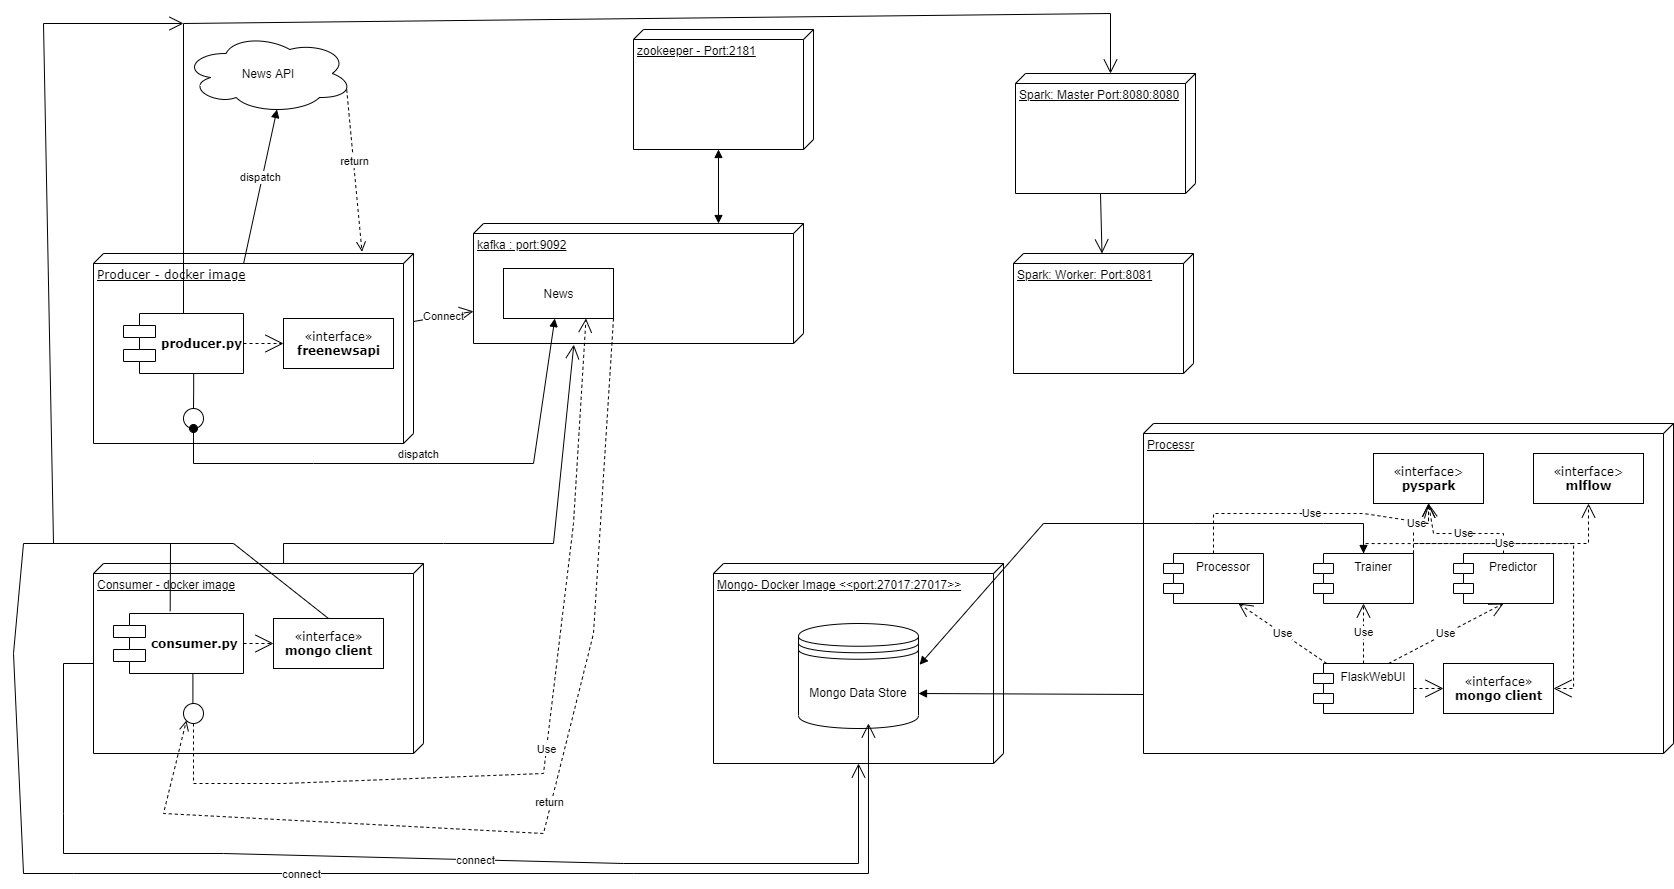

The diagram above was exported from draw.io. Its source (the exported page's mxGraphModel, read from the mxfile embedded in the PNG):
<mxGraphModel dx="1021" dy="1417" grid="1" gridSize="10" guides="1" tooltips="1" connect="1" arrows="1" fold="1" page="1" pageScale="1" pageWidth="1100" pageHeight="850" background="none" math="0" shadow="0">
  <root>
    <mxCell id="0" />
    <mxCell id="1" parent="0" />
    <mxCell id="39150e848f15840c-2" value="Producer - docker image" style="verticalAlign=top;align=left;spacingTop=8;spacingLeft=2;spacingRight=12;shape=cube;size=10;direction=south;fontStyle=4;html=1;rounded=0;shadow=0;comic=0;labelBackgroundColor=none;strokeWidth=1;fontFamily=Verdana;fontSize=12" parent="1" vertex="1">
      <mxGeometry x="140" y="250" width="320" height="190" as="geometry" />
    </mxCell>
    <mxCell id="5bMssc5cgXDXFg97c_Bc-4" value="" style="edgeStyle=orthogonalEdgeStyle;rounded=0;orthogonalLoop=1;jettySize=auto;html=1;" edge="1" parent="1" target="5bMssc5cgXDXFg97c_Bc-3">
      <mxGeometry relative="1" as="geometry">
        <mxPoint x="370" y="194.9999999999999" as="sourcePoint" />
      </mxGeometry>
    </mxCell>
    <mxCell id="39150e848f15840c-7" value="producer.py" style="shape=component;align=left;spacingLeft=36;rounded=0;shadow=0;comic=0;labelBackgroundColor=none;strokeWidth=1;fontFamily=Verdana;fontSize=12;html=1;fontStyle=1" parent="1" vertex="1">
      <mxGeometry x="170" y="310" width="120" height="60" as="geometry" />
    </mxCell>
    <mxCell id="39150e848f15840c-8" value="«interface»&lt;br&gt;&lt;b&gt;freenewsapi&lt;/b&gt;" style="html=1;rounded=0;shadow=0;comic=0;labelBackgroundColor=none;strokeWidth=1;fontFamily=Verdana;fontSize=12;align=center;" parent="1" vertex="1">
      <mxGeometry x="330" y="315" width="110" height="50" as="geometry" />
    </mxCell>
    <mxCell id="39150e848f15840c-9" value="" style="ellipse;whiteSpace=wrap;html=1;rounded=0;shadow=0;comic=0;labelBackgroundColor=none;strokeWidth=1;fontFamily=Verdana;fontSize=12;align=center;" parent="1" vertex="1">
      <mxGeometry x="230" y="405" width="20" height="20" as="geometry" />
    </mxCell>
    <mxCell id="39150e848f15840c-13" style="edgeStyle=elbowEdgeStyle;rounded=0;html=1;labelBackgroundColor=none;startArrow=none;startFill=0;startSize=8;endArrow=none;endFill=0;endSize=16;fontFamily=Verdana;fontSize=12;" parent="1" source="39150e848f15840c-9" target="39150e848f15840c-7" edge="1">
      <mxGeometry relative="1" as="geometry" />
    </mxCell>
    <mxCell id="39150e848f15840c-16" style="edgeStyle=orthogonalEdgeStyle;rounded=0;html=1;dashed=1;labelBackgroundColor=none;startArrow=none;startFill=0;startSize=8;endArrow=open;endFill=0;endSize=16;fontFamily=Verdana;fontSize=12;" parent="1" source="39150e848f15840c-7" target="39150e848f15840c-8" edge="1">
      <mxGeometry relative="1" as="geometry" />
    </mxCell>
    <mxCell id="5bMssc5cgXDXFg97c_Bc-5" value="News API" style="ellipse;shape=cloud;whiteSpace=wrap;html=1;" vertex="1" parent="1">
      <mxGeometry x="230" y="30" width="170" height="80" as="geometry" />
    </mxCell>
    <mxCell id="5bMssc5cgXDXFg97c_Bc-11" value="dispatch" style="html=1;verticalAlign=bottom;endArrow=block;rounded=0;exitX=0.053;exitY=0.531;exitDx=0;exitDy=0;exitPerimeter=0;entryX=0.55;entryY=0.95;entryDx=0;entryDy=0;entryPerimeter=0;" edge="1" parent="1" source="39150e848f15840c-2" target="5bMssc5cgXDXFg97c_Bc-5">
      <mxGeometry width="80" relative="1" as="geometry">
        <mxPoint x="390" y="310" as="sourcePoint" />
        <mxPoint x="140" y="170" as="targetPoint" />
      </mxGeometry>
    </mxCell>
    <mxCell id="5bMssc5cgXDXFg97c_Bc-13" value="return" style="html=1;verticalAlign=bottom;endArrow=open;dashed=1;endSize=8;rounded=0;exitX=0.96;exitY=0.7;exitDx=0;exitDy=0;exitPerimeter=0;entryX=-0.009;entryY=0.161;entryDx=0;entryDy=0;entryPerimeter=0;" edge="1" parent="1" source="5bMssc5cgXDXFg97c_Bc-5" target="39150e848f15840c-2">
      <mxGeometry relative="1" as="geometry">
        <mxPoint x="470" y="200" as="sourcePoint" />
        <mxPoint x="390" y="200" as="targetPoint" />
      </mxGeometry>
    </mxCell>
    <mxCell id="5bMssc5cgXDXFg97c_Bc-16" value="Consumer - docker image" style="verticalAlign=top;align=left;spacingTop=8;spacingLeft=2;spacingRight=12;shape=cube;size=10;direction=south;fontStyle=4;html=1;" vertex="1" parent="1">
      <mxGeometry x="140" y="560" width="330" height="190" as="geometry" />
    </mxCell>
    <mxCell id="5bMssc5cgXDXFg97c_Bc-18" value="kafka : port:9092&lt;br&gt;&lt;br&gt;&lt;br&gt;" style="verticalAlign=top;align=left;spacingTop=8;spacingLeft=2;spacingRight=12;shape=cube;size=10;direction=south;fontStyle=4;html=1;" vertex="1" parent="1">
      <mxGeometry x="520" y="220" width="330" height="120" as="geometry" />
    </mxCell>
    <mxCell id="5bMssc5cgXDXFg97c_Bc-19" value="zookeeper - Port:2181" style="verticalAlign=top;align=left;spacingTop=8;spacingLeft=2;spacingRight=12;shape=cube;size=10;direction=south;fontStyle=4;html=1;" vertex="1" parent="1">
      <mxGeometry x="680" y="26" width="180" height="120" as="geometry" />
    </mxCell>
    <mxCell id="5bMssc5cgXDXFg97c_Bc-20" value="" style="group" vertex="1" connectable="0" parent="1">
      <mxGeometry x="760" y="560" width="290" height="200" as="geometry" />
    </mxCell>
    <mxCell id="5bMssc5cgXDXFg97c_Bc-15" value="Mongo- Docker Image &amp;lt;&amp;lt;port:27017:27017&amp;gt;&amp;gt;" style="verticalAlign=top;align=left;spacingTop=8;spacingLeft=2;spacingRight=12;shape=cube;size=10;direction=south;fontStyle=4;html=1;" vertex="1" parent="5bMssc5cgXDXFg97c_Bc-20">
      <mxGeometry width="290" height="200" as="geometry" />
    </mxCell>
    <mxCell id="5bMssc5cgXDXFg97c_Bc-14" value="Mongo Data Store" style="shape=datastore;whiteSpace=wrap;html=1;" vertex="1" parent="5bMssc5cgXDXFg97c_Bc-20">
      <mxGeometry x="85" y="60" width="120" height="105" as="geometry" />
    </mxCell>
    <mxCell id="5bMssc5cgXDXFg97c_Bc-49" value="" style="endArrow=block;startArrow=block;endFill=1;startFill=1;html=1;rounded=0;fontFamily=Helvetica;entryX=0.143;entryY=0.636;entryDx=0;entryDy=0;entryPerimeter=0;" edge="1" parent="5bMssc5cgXDXFg97c_Bc-20" target="5bMssc5cgXDXFg97c_Bc-48">
      <mxGeometry width="160" relative="1" as="geometry">
        <mxPoint x="205" y="130" as="sourcePoint" />
        <mxPoint x="400" y="140" as="targetPoint" />
      </mxGeometry>
    </mxCell>
    <mxCell id="5bMssc5cgXDXFg97c_Bc-21" value="" style="endArrow=block;startArrow=block;endFill=1;startFill=1;html=1;rounded=0;exitX=0;exitY=0;exitDx=120;exitDy=95;exitPerimeter=0;entryX=0;entryY=0;entryDx=0;entryDy=85;entryPerimeter=0;" edge="1" parent="1" source="5bMssc5cgXDXFg97c_Bc-19" target="5bMssc5cgXDXFg97c_Bc-18">
      <mxGeometry width="160" relative="1" as="geometry">
        <mxPoint x="350" y="220" as="sourcePoint" />
        <mxPoint x="510" y="220" as="targetPoint" />
      </mxGeometry>
    </mxCell>
    <mxCell id="5bMssc5cgXDXFg97c_Bc-22" value="News" style="html=1;" vertex="1" parent="1">
      <mxGeometry x="550" y="265" width="110" height="50" as="geometry" />
    </mxCell>
    <mxCell id="5bMssc5cgXDXFg97c_Bc-25" value="dispatch" style="html=1;verticalAlign=bottom;startArrow=oval;startFill=1;endArrow=block;startSize=8;rounded=0;exitX=0.5;exitY=1;exitDx=0;exitDy=0;" edge="1" parent="1" source="39150e848f15840c-9" target="5bMssc5cgXDXFg97c_Bc-22">
      <mxGeometry width="60" relative="1" as="geometry">
        <mxPoint x="210" y="470" as="sourcePoint" />
        <mxPoint x="270" y="470" as="targetPoint" />
        <Array as="points">
          <mxPoint x="240" y="460" />
          <mxPoint x="360" y="460" />
          <mxPoint x="580" y="460" />
        </Array>
        <mxPoint x="-1" as="offset" />
      </mxGeometry>
    </mxCell>
    <mxCell id="5bMssc5cgXDXFg97c_Bc-26" value="Connect" style="endArrow=open;endFill=1;endSize=12;html=1;rounded=0;" edge="1" parent="1" source="39150e848f15840c-2" target="5bMssc5cgXDXFg97c_Bc-18">
      <mxGeometry width="160" relative="1" as="geometry">
        <mxPoint x="440" y="308.82" as="sourcePoint" />
        <mxPoint x="600" y="308.82" as="targetPoint" />
      </mxGeometry>
    </mxCell>
    <mxCell id="5bMssc5cgXDXFg97c_Bc-27" value="consumer.py" style="shape=component;align=left;spacingLeft=36;rounded=0;shadow=0;comic=0;labelBackgroundColor=none;strokeWidth=1;fontFamily=Verdana;fontSize=12;html=1;fontStyle=1" vertex="1" parent="1">
      <mxGeometry x="160" y="610" width="130" height="60" as="geometry" />
    </mxCell>
    <mxCell id="5bMssc5cgXDXFg97c_Bc-28" value="«interface»&lt;br&gt;&lt;b&gt;mongo client&lt;/b&gt;" style="html=1;rounded=0;shadow=0;comic=0;labelBackgroundColor=none;strokeWidth=1;fontFamily=Verdana;fontSize=12;align=center;" vertex="1" parent="1">
      <mxGeometry x="320" y="615" width="110" height="50" as="geometry" />
    </mxCell>
    <mxCell id="5bMssc5cgXDXFg97c_Bc-29" style="edgeStyle=orthogonalEdgeStyle;rounded=0;html=1;dashed=1;labelBackgroundColor=none;startArrow=none;startFill=0;startSize=8;endArrow=open;endFill=0;endSize=16;fontFamily=Verdana;fontSize=12;" edge="1" parent="1" source="5bMssc5cgXDXFg97c_Bc-27" target="5bMssc5cgXDXFg97c_Bc-28">
      <mxGeometry relative="1" as="geometry" />
    </mxCell>
    <mxCell id="5bMssc5cgXDXFg97c_Bc-30" style="edgeStyle=elbowEdgeStyle;rounded=0;html=1;labelBackgroundColor=none;startArrow=none;startFill=0;startSize=8;endArrow=none;endFill=0;endSize=16;fontFamily=Verdana;fontSize=12;" edge="1" parent="1">
      <mxGeometry relative="1" as="geometry">
        <mxPoint x="239.41" y="700" as="sourcePoint" />
        <mxPoint x="240" y="670" as="targetPoint" />
        <Array as="points">
          <mxPoint x="239.41" y="685" />
        </Array>
      </mxGeometry>
    </mxCell>
    <mxCell id="5bMssc5cgXDXFg97c_Bc-31" value="" style="ellipse;whiteSpace=wrap;html=1;rounded=0;shadow=0;comic=0;labelBackgroundColor=none;strokeWidth=1;fontFamily=Verdana;fontSize=12;align=center;" vertex="1" parent="1">
      <mxGeometry x="230" y="700" width="20" height="20" as="geometry" />
    </mxCell>
    <mxCell id="5bMssc5cgXDXFg97c_Bc-33" value="" style="endArrow=open;endFill=1;endSize=12;html=1;rounded=0;exitX=0;exitY=0.424;exitDx=0;exitDy=0;exitPerimeter=0;entryX=1.01;entryY=0.696;entryDx=0;entryDy=0;entryPerimeter=0;" edge="1" parent="1" source="5bMssc5cgXDXFg97c_Bc-16" target="5bMssc5cgXDXFg97c_Bc-18">
      <mxGeometry width="160" relative="1" as="geometry">
        <mxPoint x="370" y="530.1270129870129" as="sourcePoint" />
        <mxPoint x="430" y="519.9971428571428" as="targetPoint" />
        <Array as="points">
          <mxPoint x="330" y="540" />
          <mxPoint x="490" y="540" />
          <mxPoint x="600" y="540" />
        </Array>
      </mxGeometry>
    </mxCell>
    <mxCell id="5bMssc5cgXDXFg97c_Bc-34" value="Use" style="endArrow=open;endSize=12;dashed=1;html=1;rounded=0;exitX=0.5;exitY=1;exitDx=0;exitDy=0;entryX=0.75;entryY=1;entryDx=0;entryDy=0;" edge="1" parent="1" source="5bMssc5cgXDXFg97c_Bc-31" target="5bMssc5cgXDXFg97c_Bc-22">
      <mxGeometry width="160" relative="1" as="geometry">
        <mxPoint x="235" y="800" as="sourcePoint" />
        <mxPoint x="395" y="800" as="targetPoint" />
        <Array as="points">
          <mxPoint x="240" y="780" />
          <mxPoint x="330" y="780" />
          <mxPoint x="590" y="770" />
          <mxPoint x="620" y="520" />
        </Array>
      </mxGeometry>
    </mxCell>
    <mxCell id="5bMssc5cgXDXFg97c_Bc-35" value="return" style="html=1;verticalAlign=bottom;endArrow=open;dashed=1;endSize=8;rounded=0;exitX=1;exitY=1;exitDx=0;exitDy=0;entryX=0;entryY=1;entryDx=0;entryDy=0;" edge="1" parent="1" source="5bMssc5cgXDXFg97c_Bc-22" target="5bMssc5cgXDXFg97c_Bc-31">
      <mxGeometry relative="1" as="geometry">
        <mxPoint x="770" y="414.40999999999997" as="sourcePoint" />
        <mxPoint x="690" y="414.40999999999997" as="targetPoint" />
        <Array as="points">
          <mxPoint x="640" y="630" />
          <mxPoint x="590" y="830" />
          <mxPoint x="210" y="810" />
        </Array>
      </mxGeometry>
    </mxCell>
    <mxCell id="5bMssc5cgXDXFg97c_Bc-40" value="" style="endArrow=open;endFill=1;endSize=12;html=1;rounded=0;fontFamily=Helvetica;fontStyle=1;exitX=0;exitY=0;exitDx=100;exitDy=330;exitPerimeter=0;" edge="1" parent="1" source="5bMssc5cgXDXFg97c_Bc-16" target="5bMssc5cgXDXFg97c_Bc-15">
      <mxGeometry width="160" relative="1" as="geometry">
        <mxPoint x="130" y="750" as="sourcePoint" />
        <mxPoint x="700" y="779.9971428571428" as="targetPoint" />
        <Array as="points">
          <mxPoint x="110" y="660" />
          <mxPoint x="110" y="810" />
          <mxPoint x="110" y="850" />
          <mxPoint x="270" y="850" />
          <mxPoint x="670" y="860" />
          <mxPoint x="905" y="860" />
        </Array>
      </mxGeometry>
    </mxCell>
    <mxCell id="5bMssc5cgXDXFg97c_Bc-41" value="connect" style="edgeLabel;html=1;align=center;verticalAlign=middle;resizable=0;points=[];fontFamily=Helvetica;" vertex="1" connectable="0" parent="5bMssc5cgXDXFg97c_Bc-40">
      <mxGeometry x="0.1327" relative="1" as="geometry">
        <mxPoint as="offset" />
      </mxGeometry>
    </mxCell>
    <mxCell id="5bMssc5cgXDXFg97c_Bc-42" value="" style="endArrow=open;endFill=1;endSize=12;html=1;rounded=0;fontFamily=Helvetica;fontStyle=1;exitX=0.5;exitY=0;exitDx=0;exitDy=0;entryX=0.583;entryY=0.952;entryDx=0;entryDy=0;entryPerimeter=0;" edge="1" parent="1" source="5bMssc5cgXDXFg97c_Bc-28" target="5bMssc5cgXDXFg97c_Bc-14">
      <mxGeometry width="160" relative="1" as="geometry">
        <mxPoint x="150" y="669.9999999999998" as="sourcePoint" />
        <mxPoint x="915" y="769.9999999999998" as="targetPoint" />
        <Array as="points">
          <mxPoint x="280" y="540" />
          <mxPoint x="170" y="540" />
          <mxPoint x="70" y="540" />
          <mxPoint x="60" y="650" />
          <mxPoint x="70" y="870" />
          <mxPoint x="120" y="870" />
          <mxPoint x="680" y="870" />
          <mxPoint x="915" y="870" />
        </Array>
      </mxGeometry>
    </mxCell>
    <mxCell id="5bMssc5cgXDXFg97c_Bc-43" value="connect" style="edgeLabel;html=1;align=center;verticalAlign=middle;resizable=0;points=[];fontFamily=Helvetica;" vertex="1" connectable="0" parent="5bMssc5cgXDXFg97c_Bc-42">
      <mxGeometry x="0.1327" relative="1" as="geometry">
        <mxPoint as="offset" />
      </mxGeometry>
    </mxCell>
    <mxCell id="5bMssc5cgXDXFg97c_Bc-44" value="Processr" style="verticalAlign=top;align=left;spacingTop=8;spacingLeft=2;spacingRight=12;shape=cube;size=10;direction=south;fontStyle=4;html=1;fontFamily=Helvetica;" vertex="1" parent="1">
      <mxGeometry x="1190" y="420" width="530" height="330" as="geometry" />
    </mxCell>
    <mxCell id="5bMssc5cgXDXFg97c_Bc-45" value="Processor" style="shape=module;align=left;spacingLeft=20;align=center;verticalAlign=top;fontFamily=Helvetica;" vertex="1" parent="1">
      <mxGeometry x="1210" y="550" width="100" height="50" as="geometry" />
    </mxCell>
    <mxCell id="5bMssc5cgXDXFg97c_Bc-46" value="Trainer" style="shape=module;align=left;spacingLeft=20;align=center;verticalAlign=top;fontFamily=Helvetica;" vertex="1" parent="1">
      <mxGeometry x="1360" y="550" width="100" height="50" as="geometry" />
    </mxCell>
    <mxCell id="5bMssc5cgXDXFg97c_Bc-47" value="Predictor" style="shape=module;align=left;spacingLeft=20;align=center;verticalAlign=top;fontFamily=Helvetica;" vertex="1" parent="1">
      <mxGeometry x="1500" y="550" width="100" height="50" as="geometry" />
    </mxCell>
    <mxCell id="5bMssc5cgXDXFg97c_Bc-48" value="FlaskWebUI" style="shape=module;align=left;spacingLeft=20;align=center;verticalAlign=top;fontFamily=Helvetica;" vertex="1" parent="1">
      <mxGeometry x="1360" y="660" width="100" height="50" as="geometry" />
    </mxCell>
    <mxCell id="5bMssc5cgXDXFg97c_Bc-50" value="«interface»&lt;br&gt;&lt;b&gt;mongo client&lt;/b&gt;" style="html=1;rounded=0;shadow=0;comic=0;labelBackgroundColor=none;strokeWidth=1;fontFamily=Verdana;fontSize=12;align=center;" vertex="1" parent="1">
      <mxGeometry x="1490" y="660" width="110" height="50" as="geometry" />
    </mxCell>
    <mxCell id="5bMssc5cgXDXFg97c_Bc-51" style="edgeStyle=orthogonalEdgeStyle;rounded=0;html=1;dashed=1;labelBackgroundColor=none;startArrow=none;startFill=0;startSize=8;endArrow=open;endFill=0;endSize=16;fontFamily=Verdana;fontSize=12;" edge="1" parent="1" target="5bMssc5cgXDXFg97c_Bc-50">
      <mxGeometry relative="1" as="geometry">
        <mxPoint x="1460" y="684.9999999999998" as="sourcePoint" />
      </mxGeometry>
    </mxCell>
    <mxCell id="5bMssc5cgXDXFg97c_Bc-52" value="Use" style="endArrow=open;endSize=12;dashed=1;html=1;rounded=0;fontFamily=Helvetica;entryX=0.75;entryY=1;entryDx=0;entryDy=0;" edge="1" parent="1" source="5bMssc5cgXDXFg97c_Bc-48" target="5bMssc5cgXDXFg97c_Bc-45">
      <mxGeometry width="160" relative="1" as="geometry">
        <mxPoint x="1300" y="610" as="sourcePoint" />
        <mxPoint x="1460" y="610" as="targetPoint" />
      </mxGeometry>
    </mxCell>
    <mxCell id="5bMssc5cgXDXFg97c_Bc-53" value="Use" style="endArrow=open;endSize=12;dashed=1;html=1;rounded=0;fontFamily=Helvetica;entryX=0.5;entryY=1;entryDx=0;entryDy=0;exitX=0.5;exitY=0;exitDx=0;exitDy=0;" edge="1" parent="1" source="5bMssc5cgXDXFg97c_Bc-48" target="5bMssc5cgXDXFg97c_Bc-46">
      <mxGeometry width="160" relative="1" as="geometry">
        <mxPoint x="1446.2352941176468" y="670" as="sourcePoint" />
        <mxPoint x="1358" y="610" as="targetPoint" />
      </mxGeometry>
    </mxCell>
    <mxCell id="5bMssc5cgXDXFg97c_Bc-54" value="Use" style="endArrow=open;endSize=12;dashed=1;html=1;rounded=0;fontFamily=Helvetica;entryX=0.5;entryY=1;entryDx=0;entryDy=0;exitX=0.75;exitY=0;exitDx=0;exitDy=0;" edge="1" parent="1" source="5bMssc5cgXDXFg97c_Bc-48" target="5bMssc5cgXDXFg97c_Bc-47">
      <mxGeometry width="160" relative="1" as="geometry">
        <mxPoint x="1467" y="670" as="sourcePoint" />
        <mxPoint x="1467" y="610" as="targetPoint" />
      </mxGeometry>
    </mxCell>
    <mxCell id="5bMssc5cgXDXFg97c_Bc-55" value="" style="endArrow=block;startArrow=block;endFill=1;startFill=1;html=1;rounded=0;fontFamily=Helvetica;exitX=1.009;exitY=0.393;exitDx=0;exitDy=0;exitPerimeter=0;" edge="1" parent="1" source="5bMssc5cgXDXFg97c_Bc-14" target="5bMssc5cgXDXFg97c_Bc-46">
      <mxGeometry width="160" relative="1" as="geometry">
        <mxPoint x="940" y="405" as="sourcePoint" />
        <mxPoint x="1349.2999999999997" y="406.79999999999995" as="targetPoint" />
        <Array as="points">
          <mxPoint x="1090" y="520" />
          <mxPoint x="1240" y="520" />
          <mxPoint x="1370" y="520" />
          <mxPoint x="1410" y="520" />
        </Array>
      </mxGeometry>
    </mxCell>
    <mxCell id="5bMssc5cgXDXFg97c_Bc-59" style="edgeStyle=orthogonalEdgeStyle;rounded=0;html=1;dashed=1;labelBackgroundColor=none;startArrow=none;startFill=0;startSize=8;endArrow=open;endFill=0;endSize=16;fontFamily=Verdana;fontSize=12;" edge="1" parent="1" source="5bMssc5cgXDXFg97c_Bc-46" target="5bMssc5cgXDXFg97c_Bc-50">
      <mxGeometry relative="1" as="geometry">
        <mxPoint x="1470" y="536.9999999999998" as="sourcePoint" />
        <mxPoint x="1475" y="497" as="targetPoint" />
        <Array as="points">
          <mxPoint x="1410" y="540" />
          <mxPoint x="1620" y="540" />
          <mxPoint x="1620" y="685" />
        </Array>
      </mxGeometry>
    </mxCell>
    <mxCell id="5bMssc5cgXDXFg97c_Bc-60" value="Spark: Master Port:8080:8080" style="verticalAlign=top;align=left;spacingTop=8;spacingLeft=2;spacingRight=12;shape=cube;size=10;direction=south;fontStyle=4;html=1;fontFamily=Helvetica;" vertex="1" parent="1">
      <mxGeometry x="1062" y="70" width="180" height="120" as="geometry" />
    </mxCell>
    <mxCell id="5bMssc5cgXDXFg97c_Bc-61" value="Spark: Worker: Port:8081" style="verticalAlign=top;align=left;spacingTop=8;spacingLeft=2;spacingRight=12;shape=cube;size=10;direction=south;fontStyle=4;html=1;fontFamily=Helvetica;" vertex="1" parent="1">
      <mxGeometry x="1060" y="250" width="180" height="120" as="geometry" />
    </mxCell>
    <mxCell id="5bMssc5cgXDXFg97c_Bc-62" value="" style="endArrow=open;endFill=1;endSize=12;html=1;rounded=0;fontFamily=Helvetica;exitX=0;exitY=0;exitDx=120;exitDy=95;exitPerimeter=0;" edge="1" parent="1" source="5bMssc5cgXDXFg97c_Bc-60" target="5bMssc5cgXDXFg97c_Bc-61">
      <mxGeometry width="160" relative="1" as="geometry">
        <mxPoint x="1120" y="230" as="sourcePoint" />
        <mxPoint x="1280" y="230" as="targetPoint" />
      </mxGeometry>
    </mxCell>
    <mxCell id="5bMssc5cgXDXFg97c_Bc-63" value="" style="endArrow=open;endFill=1;endSize=12;html=1;rounded=0;fontFamily=Helvetica;entryX=0;entryY=0;entryDx=0;entryDy=85;entryPerimeter=0;" edge="1" parent="1" source="39150e848f15840c-7" target="5bMssc5cgXDXFg97c_Bc-60">
      <mxGeometry width="160" relative="1" as="geometry">
        <mxPoint x="-10" y="180" as="sourcePoint" />
        <mxPoint x="150" y="180" as="targetPoint" />
        <Array as="points">
          <mxPoint x="230" y="20" />
          <mxPoint x="1157" y="10" />
        </Array>
      </mxGeometry>
    </mxCell>
    <mxCell id="5bMssc5cgXDXFg97c_Bc-64" value="" style="endArrow=open;endFill=1;endSize=12;html=1;rounded=0;fontFamily=Helvetica;exitX=0.436;exitY=-0.038;exitDx=0;exitDy=0;exitPerimeter=0;" edge="1" parent="1" source="5bMssc5cgXDXFg97c_Bc-27">
      <mxGeometry width="160" relative="1" as="geometry">
        <mxPoint x="240" y="483" as="sourcePoint" />
        <mxPoint x="230" y="20" as="targetPoint" />
        <Array as="points">
          <mxPoint x="217" y="540" />
          <mxPoint x="100" y="540" />
          <mxPoint x="90" y="20" />
        </Array>
      </mxGeometry>
    </mxCell>
    <mxCell id="5bMssc5cgXDXFg97c_Bc-65" value="«interface&amp;gt;&lt;br&gt;&lt;b&gt;pyspark&lt;/b&gt;" style="html=1;rounded=0;shadow=0;comic=0;labelBackgroundColor=none;strokeWidth=1;fontFamily=Verdana;fontSize=12;align=center;" vertex="1" parent="1">
      <mxGeometry x="1420" y="450" width="110" height="50" as="geometry" />
    </mxCell>
    <mxCell id="5bMssc5cgXDXFg97c_Bc-66" value="«interface&amp;gt;&lt;br&gt;&lt;b&gt;mlflow&lt;/b&gt;" style="html=1;rounded=0;shadow=0;comic=0;labelBackgroundColor=none;strokeWidth=1;fontFamily=Verdana;fontSize=12;align=center;" vertex="1" parent="1">
      <mxGeometry x="1580" y="450" width="110" height="50" as="geometry" />
    </mxCell>
    <mxCell id="5bMssc5cgXDXFg97c_Bc-67" value="Use" style="endArrow=open;endSize=12;dashed=1;html=1;rounded=0;fontFamily=Helvetica;entryX=0.5;entryY=1;entryDx=0;entryDy=0;exitX=0.5;exitY=0;exitDx=0;exitDy=0;" edge="1" parent="1" source="5bMssc5cgXDXFg97c_Bc-45" target="5bMssc5cgXDXFg97c_Bc-65">
      <mxGeometry width="160" relative="1" as="geometry">
        <mxPoint x="1240" y="620" as="sourcePoint" />
        <mxPoint x="1400" y="620" as="targetPoint" />
        <Array as="points">
          <mxPoint x="1260" y="510" />
          <mxPoint x="1410" y="510" />
          <mxPoint x="1475" y="520" />
        </Array>
      </mxGeometry>
    </mxCell>
    <mxCell id="5bMssc5cgXDXFg97c_Bc-68" value="Use" style="endArrow=open;endSize=12;dashed=1;html=1;rounded=0;fontFamily=Helvetica;entryX=0.5;entryY=1;entryDx=0;entryDy=0;exitX=1;exitY=0;exitDx=0;exitDy=0;" edge="1" parent="1" source="5bMssc5cgXDXFg97c_Bc-46" target="5bMssc5cgXDXFg97c_Bc-65">
      <mxGeometry width="160" relative="1" as="geometry">
        <mxPoint x="1240" y="620" as="sourcePoint" />
        <mxPoint x="1400" y="620" as="targetPoint" />
        <Array as="points">
          <mxPoint x="1460" y="520" />
          <mxPoint x="1475" y="520" />
        </Array>
      </mxGeometry>
    </mxCell>
    <mxCell id="5bMssc5cgXDXFg97c_Bc-69" value="Use" style="endArrow=open;endSize=12;dashed=1;html=1;rounded=0;fontFamily=Helvetica;exitX=0.5;exitY=0;exitDx=0;exitDy=0;entryX=0.5;entryY=1;entryDx=0;entryDy=0;" edge="1" parent="1" source="5bMssc5cgXDXFg97c_Bc-47" target="5bMssc5cgXDXFg97c_Bc-65">
      <mxGeometry width="160" relative="1" as="geometry">
        <mxPoint x="1240" y="620" as="sourcePoint" />
        <mxPoint x="1400" y="620" as="targetPoint" />
        <Array as="points">
          <mxPoint x="1550" y="530" />
          <mxPoint x="1480" y="530" />
        </Array>
      </mxGeometry>
    </mxCell>
    <mxCell id="5bMssc5cgXDXFg97c_Bc-70" value="Use" style="endArrow=open;endSize=12;dashed=1;html=1;rounded=0;fontFamily=Helvetica;entryX=0.5;entryY=1;entryDx=0;entryDy=0;" edge="1" parent="1" target="5bMssc5cgXDXFg97c_Bc-66">
      <mxGeometry width="160" relative="1" as="geometry">
        <mxPoint x="1460" y="574" as="sourcePoint" />
        <mxPoint x="1600" y="574.41" as="targetPoint" />
        <Array as="points">
          <mxPoint x="1460" y="540" />
          <mxPoint x="1540" y="540" />
          <mxPoint x="1635" y="540" />
        </Array>
      </mxGeometry>
    </mxCell>
  </root>
</mxGraphModel>